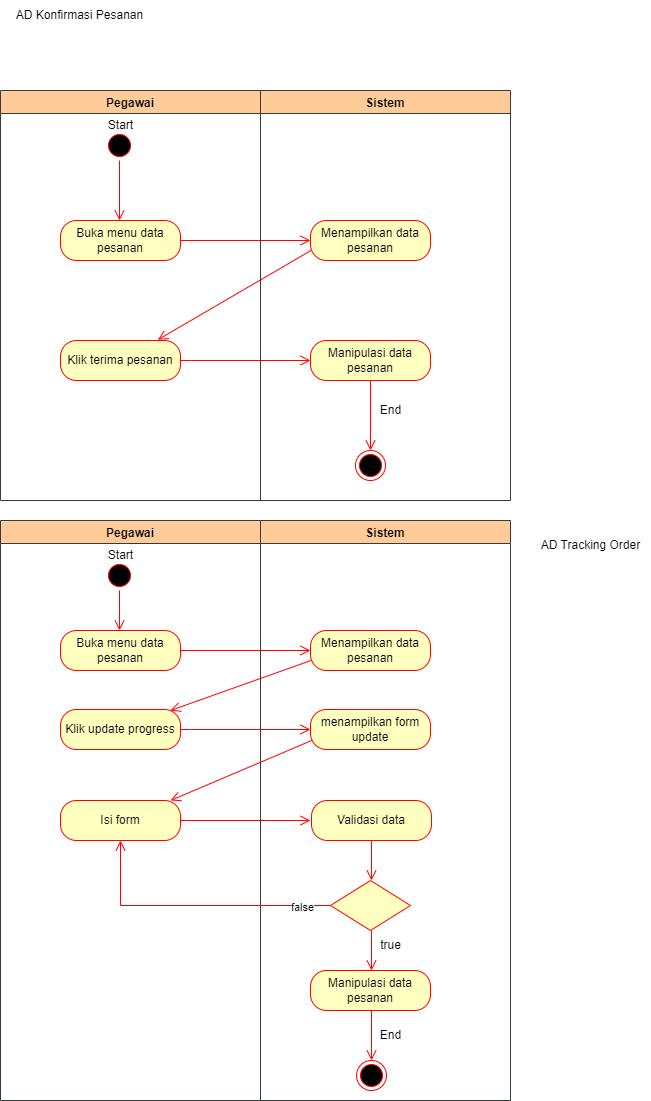

The diagram above was exported from draw.io. Its source (the exported page's mxGraphModel, read from the mxfile embedded in the PNG):
<mxGraphModel dx="1222" dy="550" grid="1" gridSize="10" guides="1" tooltips="1" connect="1" arrows="1" fold="1" page="1" pageScale="1" pageWidth="827" pageHeight="1169" math="0" shadow="0">
  <root>
    <mxCell id="0" />
    <mxCell id="1" parent="0" />
    <mxCell id="Al6VYZMpnh4AFCtIaXSp-1" value="" style="ellipse;html=1;shape=startState;fillColor=#000000;strokeColor=#ff0000;" vertex="1" parent="1">
      <mxGeometry x="204" y="140" width="30" height="30" as="geometry" />
    </mxCell>
    <mxCell id="Al6VYZMpnh4AFCtIaXSp-2" value="" style="edgeStyle=orthogonalEdgeStyle;html=1;verticalAlign=bottom;endArrow=open;endSize=8;strokeColor=#ff0000;rounded=0;" edge="1" parent="1" source="Al6VYZMpnh4AFCtIaXSp-1">
      <mxGeometry relative="1" as="geometry">
        <mxPoint x="219" y="230" as="targetPoint" />
      </mxGeometry>
    </mxCell>
    <mxCell id="Al6VYZMpnh4AFCtIaXSp-3" value="Menampilkan data pesanan" style="rounded=1;whiteSpace=wrap;html=1;arcSize=40;fontColor=#000000;fillColor=#ffffc0;strokeColor=#ff0000;" vertex="1" parent="1">
      <mxGeometry x="410" y="230" width="120" height="40" as="geometry" />
    </mxCell>
    <mxCell id="Al6VYZMpnh4AFCtIaXSp-4" value="" style="edgeStyle=orthogonalEdgeStyle;html=1;verticalAlign=bottom;endArrow=open;endSize=8;strokeColor=#ff0000;rounded=0;exitX=1;exitY=0.5;exitDx=0;exitDy=0;entryX=0;entryY=0.5;entryDx=0;entryDy=0;" edge="1" parent="1" source="Al6VYZMpnh4AFCtIaXSp-16" target="Al6VYZMpnh4AFCtIaXSp-3">
      <mxGeometry relative="1" as="geometry">
        <mxPoint x="205" y="340" as="targetPoint" />
        <mxPoint x="205" y="280" as="sourcePoint" />
      </mxGeometry>
    </mxCell>
    <mxCell id="Al6VYZMpnh4AFCtIaXSp-5" value="" style="html=1;verticalAlign=bottom;endArrow=open;endSize=8;strokeColor=#ff0000;rounded=0;exitX=0.071;exitY=0.95;exitDx=0;exitDy=0;exitPerimeter=0;entryX=0.811;entryY=-0.018;entryDx=0;entryDy=0;entryPerimeter=0;" edge="1" parent="1" target="Al6VYZMpnh4AFCtIaXSp-17">
      <mxGeometry relative="1" as="geometry">
        <mxPoint x="230" y="350" as="targetPoint" />
        <mxPoint x="410.52" y="260" as="sourcePoint" />
      </mxGeometry>
    </mxCell>
    <mxCell id="Al6VYZMpnh4AFCtIaXSp-6" value="" style="edgeStyle=orthogonalEdgeStyle;html=1;verticalAlign=bottom;endArrow=open;endSize=8;strokeColor=#ff0000;rounded=0;" edge="1" parent="1">
      <mxGeometry relative="1" as="geometry">
        <mxPoint x="410" y="370" as="targetPoint" />
        <mxPoint x="260" y="370" as="sourcePoint" />
        <Array as="points">
          <mxPoint x="290" y="370" />
          <mxPoint x="290" y="370" />
        </Array>
      </mxGeometry>
    </mxCell>
    <mxCell id="Al6VYZMpnh4AFCtIaXSp-15" value="Pegawai" style="swimlane;fillColor=#ffcc99;strokeColor=#36393d;" vertex="1" parent="1">
      <mxGeometry x="100" y="100" width="260" height="410" as="geometry" />
    </mxCell>
    <mxCell id="Al6VYZMpnh4AFCtIaXSp-16" value="Buka menu data pesanan" style="rounded=1;whiteSpace=wrap;html=1;arcSize=40;fontColor=#000000;fillColor=#ffffc0;strokeColor=#ff0000;" vertex="1" parent="Al6VYZMpnh4AFCtIaXSp-15">
      <mxGeometry x="60" y="130" width="120" height="40" as="geometry" />
    </mxCell>
    <mxCell id="Al6VYZMpnh4AFCtIaXSp-17" value="Klik terima pesanan" style="rounded=1;whiteSpace=wrap;html=1;arcSize=40;fontColor=#000000;fillColor=#ffffc0;strokeColor=#ff0000;" vertex="1" parent="Al6VYZMpnh4AFCtIaXSp-15">
      <mxGeometry x="60" y="250" width="120" height="40" as="geometry" />
    </mxCell>
    <mxCell id="Al6VYZMpnh4AFCtIaXSp-18" value="Start" style="text;html=1;align=center;verticalAlign=middle;resizable=0;points=[];autosize=1;strokeColor=none;fillColor=none;" vertex="1" parent="Al6VYZMpnh4AFCtIaXSp-15">
      <mxGeometry x="95" y="20" width="50" height="30" as="geometry" />
    </mxCell>
    <mxCell id="Al6VYZMpnh4AFCtIaXSp-19" value="Sistem" style="swimlane;fillColor=#ffcc99;strokeColor=#36393d;" vertex="1" parent="1">
      <mxGeometry x="360" y="100" width="250" height="410" as="geometry" />
    </mxCell>
    <mxCell id="Al6VYZMpnh4AFCtIaXSp-11" value="Manipulasi data pesanan" style="rounded=1;whiteSpace=wrap;html=1;arcSize=40;fontColor=#000000;fillColor=#ffffc0;strokeColor=#ff0000;" vertex="1" parent="Al6VYZMpnh4AFCtIaXSp-19">
      <mxGeometry x="50" y="250" width="120" height="40" as="geometry" />
    </mxCell>
    <mxCell id="Al6VYZMpnh4AFCtIaXSp-12" value="" style="edgeStyle=orthogonalEdgeStyle;html=1;align=left;verticalAlign=bottom;endArrow=open;endSize=8;strokeColor=#ff0000;rounded=0;exitX=0.5;exitY=1;exitDx=0;exitDy=0;" edge="1" parent="Al6VYZMpnh4AFCtIaXSp-19" source="Al6VYZMpnh4AFCtIaXSp-11">
      <mxGeometry x="1" y="82" relative="1" as="geometry">
        <mxPoint x="110" y="360" as="targetPoint" />
        <mxPoint x="120" y="191" as="sourcePoint" />
        <mxPoint x="-2" y="20" as="offset" />
        <Array as="points">
          <mxPoint x="110" y="360" />
        </Array>
      </mxGeometry>
    </mxCell>
    <mxCell id="Al6VYZMpnh4AFCtIaXSp-13" value="" style="ellipse;html=1;shape=endState;fillColor=#000000;strokeColor=#ff0000;" vertex="1" parent="Al6VYZMpnh4AFCtIaXSp-19">
      <mxGeometry x="95" y="360" width="30" height="30" as="geometry" />
    </mxCell>
    <mxCell id="Al6VYZMpnh4AFCtIaXSp-14" value="End" style="text;html=1;align=center;verticalAlign=middle;resizable=0;points=[];autosize=1;strokeColor=none;fillColor=none;" vertex="1" parent="Al6VYZMpnh4AFCtIaXSp-19">
      <mxGeometry x="110" y="305" width="40" height="30" as="geometry" />
    </mxCell>
    <mxCell id="Al6VYZMpnh4AFCtIaXSp-21" value="AD Konfirmasi Pesanan" style="text;html=1;align=center;verticalAlign=middle;resizable=0;points=[];autosize=1;strokeColor=none;fillColor=none;" vertex="1" parent="1">
      <mxGeometry x="104" y="10" width="150" height="30" as="geometry" />
    </mxCell>
    <mxCell id="Al6VYZMpnh4AFCtIaXSp-22" value="" style="ellipse;html=1;shape=startState;fillColor=#000000;strokeColor=#ff0000;" vertex="1" parent="1">
      <mxGeometry x="204" y="570" width="30" height="30" as="geometry" />
    </mxCell>
    <mxCell id="Al6VYZMpnh4AFCtIaXSp-23" value="" style="edgeStyle=orthogonalEdgeStyle;html=1;verticalAlign=bottom;endArrow=open;endSize=8;strokeColor=#ff0000;rounded=0;" edge="1" parent="1" source="Al6VYZMpnh4AFCtIaXSp-22">
      <mxGeometry relative="1" as="geometry">
        <mxPoint x="219" y="640" as="targetPoint" />
      </mxGeometry>
    </mxCell>
    <mxCell id="Al6VYZMpnh4AFCtIaXSp-24" value="Menampilkan data pesanan" style="rounded=1;whiteSpace=wrap;html=1;arcSize=40;fontColor=#000000;fillColor=#ffffc0;strokeColor=#ff0000;" vertex="1" parent="1">
      <mxGeometry x="410" y="640" width="120" height="40" as="geometry" />
    </mxCell>
    <mxCell id="Al6VYZMpnh4AFCtIaXSp-25" value="" style="edgeStyle=orthogonalEdgeStyle;html=1;verticalAlign=bottom;endArrow=open;endSize=8;strokeColor=#ff0000;rounded=0;exitX=1;exitY=0.5;exitDx=0;exitDy=0;entryX=0;entryY=0.5;entryDx=0;entryDy=0;" edge="1" parent="1" source="Al6VYZMpnh4AFCtIaXSp-29" target="Al6VYZMpnh4AFCtIaXSp-24">
      <mxGeometry relative="1" as="geometry">
        <mxPoint x="205" y="750" as="targetPoint" />
        <mxPoint x="205" y="690" as="sourcePoint" />
      </mxGeometry>
    </mxCell>
    <mxCell id="Al6VYZMpnh4AFCtIaXSp-26" value="" style="html=1;verticalAlign=bottom;endArrow=open;endSize=8;strokeColor=#ff0000;rounded=0;exitX=0.071;exitY=0.95;exitDx=0;exitDy=0;exitPerimeter=0;" edge="1" parent="1">
      <mxGeometry relative="1" as="geometry">
        <mxPoint x="270" y="720" as="targetPoint" />
        <mxPoint x="410.52" y="670" as="sourcePoint" />
      </mxGeometry>
    </mxCell>
    <mxCell id="Al6VYZMpnh4AFCtIaXSp-27" value="" style="edgeStyle=orthogonalEdgeStyle;html=1;verticalAlign=bottom;endArrow=open;endSize=8;strokeColor=#ff0000;rounded=0;" edge="1" parent="1">
      <mxGeometry relative="1" as="geometry">
        <mxPoint x="410" y="739" as="targetPoint" />
        <mxPoint x="260" y="739" as="sourcePoint" />
        <Array as="points">
          <mxPoint x="290" y="739" />
          <mxPoint x="290" y="739" />
        </Array>
      </mxGeometry>
    </mxCell>
    <mxCell id="Al6VYZMpnh4AFCtIaXSp-28" value="Pegawai" style="swimlane;fillColor=#ffcc99;strokeColor=#36393d;" vertex="1" parent="1">
      <mxGeometry x="100" y="530" width="260" height="580" as="geometry" />
    </mxCell>
    <mxCell id="Al6VYZMpnh4AFCtIaXSp-29" value="Buka menu data pesanan" style="rounded=1;whiteSpace=wrap;html=1;arcSize=40;fontColor=#000000;fillColor=#ffffc0;strokeColor=#ff0000;" vertex="1" parent="Al6VYZMpnh4AFCtIaXSp-28">
      <mxGeometry x="60" y="110" width="120" height="40" as="geometry" />
    </mxCell>
    <mxCell id="Al6VYZMpnh4AFCtIaXSp-30" value="Klik update progress" style="rounded=1;whiteSpace=wrap;html=1;arcSize=40;fontColor=#000000;fillColor=#ffffc0;strokeColor=#ff0000;" vertex="1" parent="Al6VYZMpnh4AFCtIaXSp-28">
      <mxGeometry x="60" y="189" width="120" height="40" as="geometry" />
    </mxCell>
    <mxCell id="Al6VYZMpnh4AFCtIaXSp-31" value="Start" style="text;html=1;align=center;verticalAlign=middle;resizable=0;points=[];autosize=1;strokeColor=none;fillColor=none;" vertex="1" parent="Al6VYZMpnh4AFCtIaXSp-28">
      <mxGeometry x="95" y="20" width="50" height="30" as="geometry" />
    </mxCell>
    <mxCell id="Al6VYZMpnh4AFCtIaXSp-39" value="" style="html=1;verticalAlign=bottom;endArrow=open;endSize=8;strokeColor=#ff0000;rounded=0;exitX=0.071;exitY=0.95;exitDx=0;exitDy=0;exitPerimeter=0;" edge="1" parent="Al6VYZMpnh4AFCtIaXSp-28">
      <mxGeometry relative="1" as="geometry">
        <mxPoint x="170" y="280" as="targetPoint" />
        <mxPoint x="313.52" y="219" as="sourcePoint" />
      </mxGeometry>
    </mxCell>
    <mxCell id="Al6VYZMpnh4AFCtIaXSp-40" value="" style="edgeStyle=orthogonalEdgeStyle;html=1;verticalAlign=bottom;endArrow=open;endSize=8;strokeColor=#ff0000;rounded=0;" edge="1" parent="Al6VYZMpnh4AFCtIaXSp-28">
      <mxGeometry relative="1" as="geometry">
        <mxPoint x="310" y="300" as="targetPoint" />
        <mxPoint x="160" y="300" as="sourcePoint" />
        <Array as="points">
          <mxPoint x="190" y="300" />
          <mxPoint x="190" y="300" />
        </Array>
      </mxGeometry>
    </mxCell>
    <mxCell id="Al6VYZMpnh4AFCtIaXSp-41" value="Isi form" style="rounded=1;whiteSpace=wrap;html=1;arcSize=40;fontColor=#000000;fillColor=#ffffc0;strokeColor=#ff0000;" vertex="1" parent="Al6VYZMpnh4AFCtIaXSp-28">
      <mxGeometry x="60" y="280" width="120" height="40" as="geometry" />
    </mxCell>
    <mxCell id="Al6VYZMpnh4AFCtIaXSp-32" value="Sistem" style="swimlane;fillColor=#ffcc99;strokeColor=#36393d;" vertex="1" parent="1">
      <mxGeometry x="360" y="530" width="250" height="580" as="geometry" />
    </mxCell>
    <mxCell id="Al6VYZMpnh4AFCtIaXSp-38" value="menampilkan form update" style="rounded=1;whiteSpace=wrap;html=1;arcSize=40;fontColor=#000000;fillColor=#ffffc0;strokeColor=#ff0000;" vertex="1" parent="Al6VYZMpnh4AFCtIaXSp-32">
      <mxGeometry x="50" y="189" width="120" height="40" as="geometry" />
    </mxCell>
    <mxCell id="WQuTDMZ4-Y6gn4QPfMCa-4" value="Validasi data" style="rounded=1;whiteSpace=wrap;html=1;arcSize=40;fontColor=#000000;fillColor=#ffffc0;strokeColor=#ff0000;" vertex="1" parent="Al6VYZMpnh4AFCtIaXSp-32">
      <mxGeometry x="51" y="280" width="120" height="40" as="geometry" />
    </mxCell>
    <mxCell id="WQuTDMZ4-Y6gn4QPfMCa-1" value="" style="rhombus;whiteSpace=wrap;html=1;fillColor=#ffffc0;strokeColor=#ff0000;" vertex="1" parent="Al6VYZMpnh4AFCtIaXSp-32">
      <mxGeometry x="70" y="360" width="80" height="50" as="geometry" />
    </mxCell>
    <mxCell id="WQuTDMZ4-Y6gn4QPfMCa-2" value="" style="edgeStyle=orthogonalEdgeStyle;html=1;verticalAlign=bottom;endArrow=open;endSize=8;strokeColor=#ff0000;rounded=0;" edge="1" parent="Al6VYZMpnh4AFCtIaXSp-32">
      <mxGeometry relative="1" as="geometry">
        <mxPoint x="111" y="360" as="targetPoint" />
        <mxPoint x="111" y="320" as="sourcePoint" />
        <Array as="points">
          <mxPoint x="111" y="330" />
          <mxPoint x="111" y="330" />
        </Array>
      </mxGeometry>
    </mxCell>
    <mxCell id="Al6VYZMpnh4AFCtIaXSp-33" value="Manipulasi data pesanan" style="rounded=1;whiteSpace=wrap;html=1;arcSize=40;fontColor=#000000;fillColor=#ffffc0;strokeColor=#ff0000;" vertex="1" parent="Al6VYZMpnh4AFCtIaXSp-32">
      <mxGeometry x="50" y="450" width="120" height="40" as="geometry" />
    </mxCell>
    <mxCell id="Al6VYZMpnh4AFCtIaXSp-34" value="" style="edgeStyle=orthogonalEdgeStyle;html=1;align=left;verticalAlign=bottom;endArrow=open;endSize=8;strokeColor=#ff0000;rounded=0;exitX=0.5;exitY=1;exitDx=0;exitDy=0;" edge="1" parent="Al6VYZMpnh4AFCtIaXSp-32" source="Al6VYZMpnh4AFCtIaXSp-33">
      <mxGeometry x="1" y="82" relative="1" as="geometry">
        <mxPoint x="111" y="540" as="targetPoint" />
        <mxPoint x="120" y="374" as="sourcePoint" />
        <mxPoint x="-2" y="20" as="offset" />
        <Array as="points">
          <mxPoint x="111" y="490" />
          <mxPoint x="111" y="540" />
        </Array>
      </mxGeometry>
    </mxCell>
    <mxCell id="Al6VYZMpnh4AFCtIaXSp-35" value="" style="ellipse;html=1;shape=endState;fillColor=#000000;strokeColor=#ff0000;" vertex="1" parent="Al6VYZMpnh4AFCtIaXSp-32">
      <mxGeometry x="96" y="540" width="30" height="30" as="geometry" />
    </mxCell>
    <mxCell id="Al6VYZMpnh4AFCtIaXSp-36" value="End" style="text;html=1;align=center;verticalAlign=middle;resizable=0;points=[];autosize=1;strokeColor=none;fillColor=none;" vertex="1" parent="Al6VYZMpnh4AFCtIaXSp-32">
      <mxGeometry x="110" y="500" width="40" height="30" as="geometry" />
    </mxCell>
    <mxCell id="WQuTDMZ4-Y6gn4QPfMCa-8" value="true" style="text;html=1;align=center;verticalAlign=middle;resizable=0;points=[];autosize=1;strokeColor=none;fillColor=none;" vertex="1" parent="Al6VYZMpnh4AFCtIaXSp-32">
      <mxGeometry x="110" y="410" width="40" height="30" as="geometry" />
    </mxCell>
    <mxCell id="Al6VYZMpnh4AFCtIaXSp-37" value="AD Tracking Order" style="text;html=1;align=center;verticalAlign=middle;resizable=0;points=[];autosize=1;strokeColor=none;fillColor=none;" vertex="1" parent="1">
      <mxGeometry x="630" y="540" width="120" height="30" as="geometry" />
    </mxCell>
    <mxCell id="WQuTDMZ4-Y6gn4QPfMCa-3" value="" style="edgeStyle=orthogonalEdgeStyle;html=1;verticalAlign=bottom;endArrow=open;endSize=8;strokeColor=#ff0000;rounded=0;" edge="1" parent="1">
      <mxGeometry relative="1" as="geometry">
        <mxPoint x="471" y="980" as="targetPoint" />
        <mxPoint x="471" y="940" as="sourcePoint" />
        <Array as="points">
          <mxPoint x="471" y="960" />
          <mxPoint x="471" y="960" />
        </Array>
      </mxGeometry>
    </mxCell>
    <mxCell id="WQuTDMZ4-Y6gn4QPfMCa-5" value="" style="edgeStyle=orthogonalEdgeStyle;html=1;verticalAlign=bottom;endArrow=open;endSize=8;strokeColor=#ff0000;rounded=0;exitX=0;exitY=0.5;exitDx=0;exitDy=0;entryX=0.5;entryY=1;entryDx=0;entryDy=0;" edge="1" parent="1" source="WQuTDMZ4-Y6gn4QPfMCa-1" target="Al6VYZMpnh4AFCtIaXSp-41">
      <mxGeometry relative="1" as="geometry">
        <mxPoint x="420" y="840" as="targetPoint" />
        <mxPoint x="270" y="840" as="sourcePoint" />
        <Array as="points">
          <mxPoint x="220" y="915" />
        </Array>
      </mxGeometry>
    </mxCell>
    <mxCell id="WQuTDMZ4-Y6gn4QPfMCa-6" value="false" style="edgeLabel;html=1;align=center;verticalAlign=middle;resizable=0;points=[];" vertex="1" connectable="0" parent="WQuTDMZ4-Y6gn4QPfMCa-5">
      <mxGeometry x="-0.7903" y="1" relative="1" as="geometry">
        <mxPoint as="offset" />
      </mxGeometry>
    </mxCell>
  </root>
</mxGraphModel>